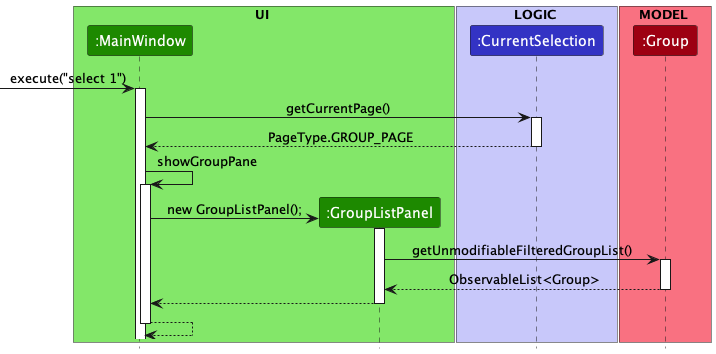

The diagram above was rendered by PlantUML. Its source (embedded in the PNG):
@startuml
!include style.puml

box UI UI_COLOR_T1
participant ":MainWindow" as MainWindow UI_COLOR
participant ":GroupListPanel" as GroupListPanel UI_COLOR
end box

box LOGIC LOGIC_COLOR_T1
participant ":CurrentSelection" as CurrentSelection LOGIC_COLOR
end box

box MODEL MODEL_COLOR_T1
participant ":Group" as Group MODEL_COLOR
end box

[-> MainWindow : execute("select 1")
activate MainWindow

MainWindow -> CurrentSelection : getCurrentPage()
activate CurrentSelection

CurrentSelection --> MainWindow : PageType.GROUP_PAGE
deactivate CurrentSelection


MainWindow -> MainWindow : showGroupPane
activate MainWindow

create GroupListPanel
MainWindow -> GroupListPanel : new GroupListPanel();
activate GroupListPanel

GroupListPanel -> Group : getUnmodifiableFilteredGroupList()
activate Group

Group --> GroupListPanel : ObservableList<Group>
deactivate Group

GroupListPanel --> MainWindow
deactivate GroupListPanel

MainWindow --> MainWindow
deactivate MainWindow

@enduml